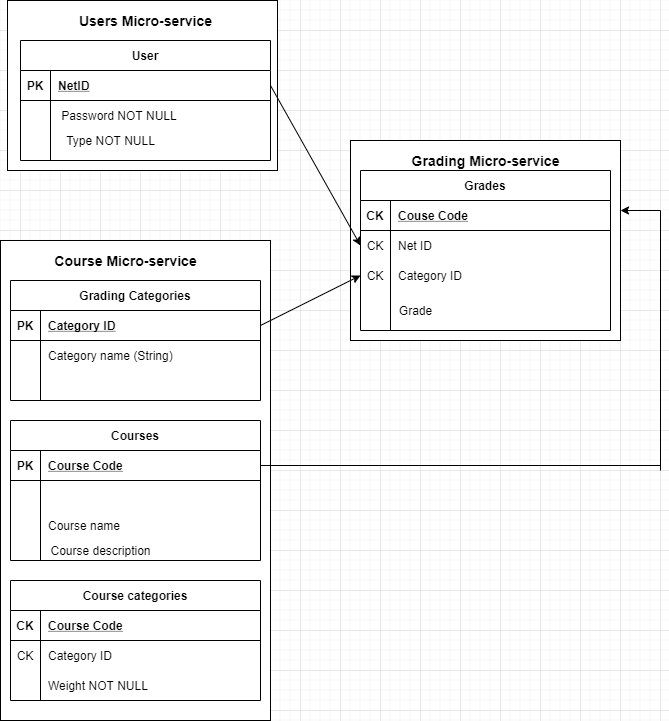

The diagram above was exported from draw.io. Its source (the exported page's mxGraphModel, read from the mxfile embedded in the PNG):
<mxGraphModel dx="1662" dy="1862" grid="1" gridSize="10" guides="1" tooltips="1" connect="1" arrows="1" fold="1" page="1" pageScale="1" pageWidth="850" pageHeight="1100" math="0" shadow="0" extFonts="Permanent Marker^https://fonts.googleapis.com/css?family=Permanent+Marker">
  <root>
    <mxCell id="0" />
    <mxCell id="1" parent="0" />
    <mxCell id="R8LEGzXn3USG372gl2qQ-35" value="" style="rounded=0;whiteSpace=wrap;html=1;fontSize=14;" vertex="1" parent="1">
      <mxGeometry x="450" y="70" width="270" height="200" as="geometry" />
    </mxCell>
    <mxCell id="R8LEGzXn3USG372gl2qQ-33" value="" style="rounded=0;whiteSpace=wrap;html=1;fontSize=14;" vertex="1" parent="1">
      <mxGeometry x="107" y="-70" width="270" height="170" as="geometry" />
    </mxCell>
    <mxCell id="R8LEGzXn3USG372gl2qQ-31" value="" style="rounded=0;whiteSpace=wrap;html=1;" vertex="1" parent="1">
      <mxGeometry x="100" y="170" width="270" height="480" as="geometry" />
    </mxCell>
    <mxCell id="C-vyLk0tnHw3VtMMgP7b-13" value="Courses" style="shape=table;startSize=30;container=1;collapsible=1;childLayout=tableLayout;fixedRows=1;rowLines=0;fontStyle=1;align=center;resizeLast=1;" parent="1" vertex="1">
      <mxGeometry x="110" y="350" width="250" height="140" as="geometry" />
    </mxCell>
    <mxCell id="C-vyLk0tnHw3VtMMgP7b-14" value="" style="shape=partialRectangle;collapsible=0;dropTarget=0;pointerEvents=0;fillColor=none;points=[[0,0.5],[1,0.5]];portConstraint=eastwest;top=0;left=0;right=0;bottom=1;" parent="C-vyLk0tnHw3VtMMgP7b-13" vertex="1">
      <mxGeometry y="30" width="250" height="30" as="geometry" />
    </mxCell>
    <mxCell id="C-vyLk0tnHw3VtMMgP7b-15" value="PK" style="shape=partialRectangle;overflow=hidden;connectable=0;fillColor=none;top=0;left=0;bottom=0;right=0;fontStyle=1;" parent="C-vyLk0tnHw3VtMMgP7b-14" vertex="1">
      <mxGeometry width="30" height="30" as="geometry" />
    </mxCell>
    <mxCell id="C-vyLk0tnHw3VtMMgP7b-16" value="Course Code" style="shape=partialRectangle;overflow=hidden;connectable=0;fillColor=none;top=0;left=0;bottom=0;right=0;align=left;spacingLeft=6;fontStyle=5;" parent="C-vyLk0tnHw3VtMMgP7b-14" vertex="1">
      <mxGeometry x="30" width="220" height="30" as="geometry" />
    </mxCell>
    <mxCell id="C-vyLk0tnHw3VtMMgP7b-17" value="" style="shape=partialRectangle;collapsible=0;dropTarget=0;pointerEvents=0;fillColor=none;points=[[0,0.5],[1,0.5]];portConstraint=eastwest;top=0;left=0;right=0;bottom=0;" parent="C-vyLk0tnHw3VtMMgP7b-13" vertex="1">
      <mxGeometry y="60" width="250" height="30" as="geometry" />
    </mxCell>
    <mxCell id="C-vyLk0tnHw3VtMMgP7b-18" value="" style="shape=partialRectangle;overflow=hidden;connectable=0;fillColor=none;top=0;left=0;bottom=0;right=0;" parent="C-vyLk0tnHw3VtMMgP7b-17" vertex="1">
      <mxGeometry width="30" height="30" as="geometry" />
    </mxCell>
    <mxCell id="C-vyLk0tnHw3VtMMgP7b-19" value="" style="shape=partialRectangle;overflow=hidden;connectable=0;fillColor=none;top=0;left=0;bottom=0;right=0;align=left;spacingLeft=6;" parent="C-vyLk0tnHw3VtMMgP7b-17" vertex="1">
      <mxGeometry x="30" width="220" height="30" as="geometry" />
    </mxCell>
    <mxCell id="C-vyLk0tnHw3VtMMgP7b-20" value="" style="shape=partialRectangle;collapsible=0;dropTarget=0;pointerEvents=0;fillColor=none;points=[[0,0.5],[1,0.5]];portConstraint=eastwest;top=0;left=0;right=0;bottom=0;" parent="C-vyLk0tnHw3VtMMgP7b-13" vertex="1">
      <mxGeometry y="90" width="250" height="30" as="geometry" />
    </mxCell>
    <mxCell id="C-vyLk0tnHw3VtMMgP7b-21" value="" style="shape=partialRectangle;overflow=hidden;connectable=0;fillColor=none;top=0;left=0;bottom=0;right=0;" parent="C-vyLk0tnHw3VtMMgP7b-20" vertex="1">
      <mxGeometry width="30" height="30" as="geometry" />
    </mxCell>
    <mxCell id="C-vyLk0tnHw3VtMMgP7b-22" value="Course name" style="shape=partialRectangle;overflow=hidden;connectable=0;fillColor=none;top=0;left=0;bottom=0;right=0;align=left;spacingLeft=6;" parent="C-vyLk0tnHw3VtMMgP7b-20" vertex="1">
      <mxGeometry x="30" width="220" height="30" as="geometry" />
    </mxCell>
    <mxCell id="C-vyLk0tnHw3VtMMgP7b-23" value="User" style="shape=table;startSize=30;container=1;collapsible=1;childLayout=tableLayout;fixedRows=1;rowLines=0;fontStyle=1;align=center;resizeLast=1;" parent="1" vertex="1">
      <mxGeometry x="120" y="-30" width="250" height="120" as="geometry" />
    </mxCell>
    <mxCell id="C-vyLk0tnHw3VtMMgP7b-24" value="" style="shape=partialRectangle;collapsible=0;dropTarget=0;pointerEvents=0;fillColor=none;points=[[0,0.5],[1,0.5]];portConstraint=eastwest;top=0;left=0;right=0;bottom=1;" parent="C-vyLk0tnHw3VtMMgP7b-23" vertex="1">
      <mxGeometry y="30" width="250" height="30" as="geometry" />
    </mxCell>
    <mxCell id="C-vyLk0tnHw3VtMMgP7b-25" value="PK" style="shape=partialRectangle;overflow=hidden;connectable=0;fillColor=none;top=0;left=0;bottom=0;right=0;fontStyle=1;" parent="C-vyLk0tnHw3VtMMgP7b-24" vertex="1">
      <mxGeometry width="30" height="30" as="geometry" />
    </mxCell>
    <mxCell id="C-vyLk0tnHw3VtMMgP7b-26" value="NetID" style="shape=partialRectangle;overflow=hidden;connectable=0;fillColor=none;top=0;left=0;bottom=0;right=0;align=left;spacingLeft=6;fontStyle=5;" parent="C-vyLk0tnHw3VtMMgP7b-24" vertex="1">
      <mxGeometry x="30" width="220" height="30" as="geometry" />
    </mxCell>
    <mxCell id="C-vyLk0tnHw3VtMMgP7b-27" value="" style="shape=partialRectangle;collapsible=0;dropTarget=0;pointerEvents=0;fillColor=none;points=[[0,0.5],[1,0.5]];portConstraint=eastwest;top=0;left=0;right=0;bottom=0;" parent="C-vyLk0tnHw3VtMMgP7b-23" vertex="1">
      <mxGeometry y="60" width="250" height="30" as="geometry" />
    </mxCell>
    <mxCell id="C-vyLk0tnHw3VtMMgP7b-28" value="" style="shape=partialRectangle;overflow=hidden;connectable=0;fillColor=none;top=0;left=0;bottom=0;right=0;" parent="C-vyLk0tnHw3VtMMgP7b-27" vertex="1">
      <mxGeometry width="30" height="30" as="geometry" />
    </mxCell>
    <mxCell id="C-vyLk0tnHw3VtMMgP7b-29" value=" Password NOT NULL" style="shape=partialRectangle;overflow=hidden;connectable=0;fillColor=none;top=0;left=0;bottom=0;right=0;align=left;spacingLeft=6;" parent="C-vyLk0tnHw3VtMMgP7b-27" vertex="1">
      <mxGeometry x="30" width="220" height="30" as="geometry" />
    </mxCell>
    <mxCell id="R8LEGzXn3USG372gl2qQ-1" value="Grades" style="shape=table;startSize=30;container=1;collapsible=1;childLayout=tableLayout;fixedRows=1;rowLines=0;fontStyle=1;align=center;resizeLast=1;" vertex="1" parent="1">
      <mxGeometry x="460" y="100" width="250" height="160" as="geometry" />
    </mxCell>
    <mxCell id="R8LEGzXn3USG372gl2qQ-2" value="" style="shape=partialRectangle;collapsible=0;dropTarget=0;pointerEvents=0;fillColor=none;points=[[0,0.5],[1,0.5]];portConstraint=eastwest;top=0;left=0;right=0;bottom=1;" vertex="1" parent="R8LEGzXn3USG372gl2qQ-1">
      <mxGeometry y="30" width="250" height="30" as="geometry" />
    </mxCell>
    <mxCell id="R8LEGzXn3USG372gl2qQ-3" value="CK" style="shape=partialRectangle;overflow=hidden;connectable=0;fillColor=none;top=0;left=0;bottom=0;right=0;fontStyle=1;" vertex="1" parent="R8LEGzXn3USG372gl2qQ-2">
      <mxGeometry width="30" height="30" as="geometry" />
    </mxCell>
    <mxCell id="R8LEGzXn3USG372gl2qQ-4" value="Couse Code" style="shape=partialRectangle;overflow=hidden;connectable=0;fillColor=none;top=0;left=0;bottom=0;right=0;align=left;spacingLeft=6;fontStyle=5;" vertex="1" parent="R8LEGzXn3USG372gl2qQ-2">
      <mxGeometry x="30" width="220" height="30" as="geometry" />
    </mxCell>
    <mxCell id="R8LEGzXn3USG372gl2qQ-5" value="" style="shape=partialRectangle;collapsible=0;dropTarget=0;pointerEvents=0;fillColor=none;points=[[0,0.5],[1,0.5]];portConstraint=eastwest;top=0;left=0;right=0;bottom=0;" vertex="1" parent="R8LEGzXn3USG372gl2qQ-1">
      <mxGeometry y="60" width="250" height="30" as="geometry" />
    </mxCell>
    <mxCell id="R8LEGzXn3USG372gl2qQ-6" value="CK" style="shape=partialRectangle;overflow=hidden;connectable=0;fillColor=none;top=0;left=0;bottom=0;right=0;" vertex="1" parent="R8LEGzXn3USG372gl2qQ-5">
      <mxGeometry width="30" height="30" as="geometry" />
    </mxCell>
    <mxCell id="R8LEGzXn3USG372gl2qQ-7" value="Net ID" style="shape=partialRectangle;overflow=hidden;connectable=0;fillColor=none;top=0;left=0;bottom=0;right=0;align=left;spacingLeft=6;" vertex="1" parent="R8LEGzXn3USG372gl2qQ-5">
      <mxGeometry x="30" width="220" height="30" as="geometry" />
    </mxCell>
    <mxCell id="R8LEGzXn3USG372gl2qQ-8" value="" style="shape=partialRectangle;collapsible=0;dropTarget=0;pointerEvents=0;fillColor=none;points=[[0,0.5],[1,0.5]];portConstraint=eastwest;top=0;left=0;right=0;bottom=0;" vertex="1" parent="R8LEGzXn3USG372gl2qQ-1">
      <mxGeometry y="90" width="250" height="30" as="geometry" />
    </mxCell>
    <mxCell id="R8LEGzXn3USG372gl2qQ-9" value="CK" style="shape=partialRectangle;overflow=hidden;connectable=0;fillColor=none;top=0;left=0;bottom=0;right=0;" vertex="1" parent="R8LEGzXn3USG372gl2qQ-8">
      <mxGeometry width="30" height="30" as="geometry" />
    </mxCell>
    <mxCell id="R8LEGzXn3USG372gl2qQ-10" value="Category ID" style="shape=partialRectangle;overflow=hidden;connectable=0;fillColor=none;top=0;left=0;bottom=0;right=0;align=left;spacingLeft=6;" vertex="1" parent="R8LEGzXn3USG372gl2qQ-8">
      <mxGeometry x="30" width="220" height="30" as="geometry" />
    </mxCell>
    <mxCell id="R8LEGzXn3USG372gl2qQ-11" value="" style="endArrow=classic;html=1;entryX=0;entryY=0.5;entryDx=0;entryDy=0;exitX=1;exitY=0.5;exitDx=0;exitDy=0;" edge="1" parent="1" source="C-vyLk0tnHw3VtMMgP7b-24" target="R8LEGzXn3USG372gl2qQ-5">
      <mxGeometry width="50" height="50" relative="1" as="geometry">
        <mxPoint x="370" y="210" as="sourcePoint" />
        <mxPoint x="420" y="160" as="targetPoint" />
      </mxGeometry>
    </mxCell>
    <mxCell id="R8LEGzXn3USG372gl2qQ-12" value="Type NOT NULL" style="text;html=1;align=center;verticalAlign=middle;resizable=0;points=[];autosize=1;" vertex="1" parent="1">
      <mxGeometry x="160" y="60" width="100" height="20" as="geometry" />
    </mxCell>
    <mxCell id="R8LEGzXn3USG372gl2qQ-13" value="Course description" style="text;html=1;align=center;verticalAlign=middle;resizable=0;points=[];autosize=1;" vertex="1" parent="1">
      <mxGeometry x="140" y="470" width="120" height="20" as="geometry" />
    </mxCell>
    <mxCell id="R8LEGzXn3USG372gl2qQ-17" value="" style="endArrow=none;html=1;exitX=1;exitY=0.5;exitDx=0;exitDy=0;" edge="1" parent="1" source="C-vyLk0tnHw3VtMMgP7b-14">
      <mxGeometry width="50" height="50" relative="1" as="geometry">
        <mxPoint x="360" y="440" as="sourcePoint" />
        <mxPoint x="760" y="395" as="targetPoint" />
      </mxGeometry>
    </mxCell>
    <mxCell id="R8LEGzXn3USG372gl2qQ-18" value="" style="endArrow=none;html=1;" edge="1" parent="1">
      <mxGeometry width="50" height="50" relative="1" as="geometry">
        <mxPoint x="760" y="400" as="sourcePoint" />
        <mxPoint x="760" y="140" as="targetPoint" />
      </mxGeometry>
    </mxCell>
    <mxCell id="R8LEGzXn3USG372gl2qQ-19" value="" style="endArrow=classic;html=1;" edge="1" parent="1">
      <mxGeometry width="50" height="50" relative="1" as="geometry">
        <mxPoint x="760" y="140" as="sourcePoint" />
        <mxPoint x="720" y="140" as="targetPoint" />
      </mxGeometry>
    </mxCell>
    <mxCell id="R8LEGzXn3USG372gl2qQ-20" value="Grading Categories" style="shape=table;startSize=30;container=1;collapsible=1;childLayout=tableLayout;fixedRows=1;rowLines=0;fontStyle=1;align=center;resizeLast=1;" vertex="1" parent="1">
      <mxGeometry x="110" y="210" width="250" height="120" as="geometry" />
    </mxCell>
    <mxCell id="R8LEGzXn3USG372gl2qQ-21" value="" style="shape=partialRectangle;collapsible=0;dropTarget=0;pointerEvents=0;fillColor=none;points=[[0,0.5],[1,0.5]];portConstraint=eastwest;top=0;left=0;right=0;bottom=1;" vertex="1" parent="R8LEGzXn3USG372gl2qQ-20">
      <mxGeometry y="30" width="250" height="30" as="geometry" />
    </mxCell>
    <mxCell id="R8LEGzXn3USG372gl2qQ-22" value="PK" style="shape=partialRectangle;overflow=hidden;connectable=0;fillColor=none;top=0;left=0;bottom=0;right=0;fontStyle=1;" vertex="1" parent="R8LEGzXn3USG372gl2qQ-21">
      <mxGeometry width="30" height="30" as="geometry" />
    </mxCell>
    <mxCell id="R8LEGzXn3USG372gl2qQ-23" value="Category ID" style="shape=partialRectangle;overflow=hidden;connectable=0;fillColor=none;top=0;left=0;bottom=0;right=0;align=left;spacingLeft=6;fontStyle=5;" vertex="1" parent="R8LEGzXn3USG372gl2qQ-21">
      <mxGeometry x="30" width="220" height="30" as="geometry" />
    </mxCell>
    <mxCell id="R8LEGzXn3USG372gl2qQ-24" value="" style="shape=partialRectangle;collapsible=0;dropTarget=0;pointerEvents=0;fillColor=none;points=[[0,0.5],[1,0.5]];portConstraint=eastwest;top=0;left=0;right=0;bottom=0;" vertex="1" parent="R8LEGzXn3USG372gl2qQ-20">
      <mxGeometry y="60" width="250" height="30" as="geometry" />
    </mxCell>
    <mxCell id="R8LEGzXn3USG372gl2qQ-25" value="" style="shape=partialRectangle;overflow=hidden;connectable=0;fillColor=none;top=0;left=0;bottom=0;right=0;" vertex="1" parent="R8LEGzXn3USG372gl2qQ-24">
      <mxGeometry width="30" height="30" as="geometry" />
    </mxCell>
    <mxCell id="R8LEGzXn3USG372gl2qQ-26" value="Category name (String)" style="shape=partialRectangle;overflow=hidden;connectable=0;fillColor=none;top=0;left=0;bottom=0;right=0;align=left;spacingLeft=6;" vertex="1" parent="R8LEGzXn3USG372gl2qQ-24">
      <mxGeometry x="30" width="220" height="30" as="geometry" />
    </mxCell>
    <mxCell id="R8LEGzXn3USG372gl2qQ-27" value="" style="endArrow=classic;html=1;exitX=1;exitY=0.5;exitDx=0;exitDy=0;entryX=0;entryY=0.5;entryDx=0;entryDy=0;" edge="1" parent="1" source="R8LEGzXn3USG372gl2qQ-21" target="R8LEGzXn3USG372gl2qQ-8">
      <mxGeometry width="50" height="50" relative="1" as="geometry">
        <mxPoint x="370" y="30" as="sourcePoint" />
        <mxPoint x="450" y="230" as="targetPoint" />
      </mxGeometry>
    </mxCell>
    <mxCell id="R8LEGzXn3USG372gl2qQ-28" value="Grade" style="text;html=1;align=center;verticalAlign=middle;resizable=0;points=[];autosize=1;" vertex="1" parent="1">
      <mxGeometry x="490" y="230" width="50" height="20" as="geometry" />
    </mxCell>
    <mxCell id="R8LEGzXn3USG372gl2qQ-32" value="Course Micro-service" style="text;html=1;align=center;verticalAlign=middle;resizable=0;points=[];autosize=1;fontStyle=1;fontSize=14;" vertex="1" parent="1">
      <mxGeometry x="145" y="180" width="160" height="20" as="geometry" />
    </mxCell>
    <mxCell id="R8LEGzXn3USG372gl2qQ-34" value="Users Micro-service" style="text;html=1;align=center;verticalAlign=middle;resizable=0;points=[];autosize=1;fontStyle=1;fontSize=14;" vertex="1" parent="1">
      <mxGeometry x="170" y="-60" width="150" height="20" as="geometry" />
    </mxCell>
    <mxCell id="R8LEGzXn3USG372gl2qQ-36" value="Grading Micro-service" style="text;html=1;align=center;verticalAlign=middle;resizable=0;points=[];autosize=1;fontStyle=1;fontSize=14;" vertex="1" parent="1">
      <mxGeometry x="505" y="80" width="160" height="20" as="geometry" />
    </mxCell>
    <mxCell id="R8LEGzXn3USG372gl2qQ-37" value="Course categories" style="shape=table;startSize=30;container=1;collapsible=1;childLayout=tableLayout;fixedRows=1;rowLines=0;fontStyle=1;align=center;resizeLast=1;" vertex="1" parent="1">
      <mxGeometry x="110" y="510" width="250" height="120" as="geometry" />
    </mxCell>
    <mxCell id="R8LEGzXn3USG372gl2qQ-38" value="" style="shape=partialRectangle;collapsible=0;dropTarget=0;pointerEvents=0;fillColor=none;points=[[0,0.5],[1,0.5]];portConstraint=eastwest;top=0;left=0;right=0;bottom=1;" vertex="1" parent="R8LEGzXn3USG372gl2qQ-37">
      <mxGeometry y="30" width="250" height="30" as="geometry" />
    </mxCell>
    <mxCell id="R8LEGzXn3USG372gl2qQ-39" value="CK" style="shape=partialRectangle;overflow=hidden;connectable=0;fillColor=none;top=0;left=0;bottom=0;right=0;fontStyle=1;" vertex="1" parent="R8LEGzXn3USG372gl2qQ-38">
      <mxGeometry width="30" height="30" as="geometry" />
    </mxCell>
    <mxCell id="R8LEGzXn3USG372gl2qQ-40" value="Course Code" style="shape=partialRectangle;overflow=hidden;connectable=0;fillColor=none;top=0;left=0;bottom=0;right=0;align=left;spacingLeft=6;fontStyle=5;" vertex="1" parent="R8LEGzXn3USG372gl2qQ-38">
      <mxGeometry x="30" width="220" height="30" as="geometry" />
    </mxCell>
    <mxCell id="R8LEGzXn3USG372gl2qQ-41" value="" style="shape=partialRectangle;collapsible=0;dropTarget=0;pointerEvents=0;fillColor=none;points=[[0,0.5],[1,0.5]];portConstraint=eastwest;top=0;left=0;right=0;bottom=0;" vertex="1" parent="R8LEGzXn3USG372gl2qQ-37">
      <mxGeometry y="60" width="250" height="30" as="geometry" />
    </mxCell>
    <mxCell id="R8LEGzXn3USG372gl2qQ-42" value="CK" style="shape=partialRectangle;overflow=hidden;connectable=0;fillColor=none;top=0;left=0;bottom=0;right=0;" vertex="1" parent="R8LEGzXn3USG372gl2qQ-41">
      <mxGeometry width="30" height="30" as="geometry" />
    </mxCell>
    <mxCell id="R8LEGzXn3USG372gl2qQ-43" value="Category ID" style="shape=partialRectangle;overflow=hidden;connectable=0;fillColor=none;top=0;left=0;bottom=0;right=0;align=left;spacingLeft=6;" vertex="1" parent="R8LEGzXn3USG372gl2qQ-41">
      <mxGeometry x="30" width="220" height="30" as="geometry" />
    </mxCell>
    <mxCell id="R8LEGzXn3USG372gl2qQ-44" value="" style="shape=partialRectangle;collapsible=0;dropTarget=0;pointerEvents=0;fillColor=none;points=[[0,0.5],[1,0.5]];portConstraint=eastwest;top=0;left=0;right=0;bottom=0;" vertex="1" parent="R8LEGzXn3USG372gl2qQ-37">
      <mxGeometry y="90" width="250" height="30" as="geometry" />
    </mxCell>
    <mxCell id="R8LEGzXn3USG372gl2qQ-45" value="" style="shape=partialRectangle;overflow=hidden;connectable=0;fillColor=none;top=0;left=0;bottom=0;right=0;" vertex="1" parent="R8LEGzXn3USG372gl2qQ-44">
      <mxGeometry width="30" height="30" as="geometry" />
    </mxCell>
    <mxCell id="R8LEGzXn3USG372gl2qQ-46" value="Weight NOT NULL" style="shape=partialRectangle;overflow=hidden;connectable=0;fillColor=none;top=0;left=0;bottom=0;right=0;align=left;spacingLeft=6;" vertex="1" parent="R8LEGzXn3USG372gl2qQ-44">
      <mxGeometry x="30" width="220" height="30" as="geometry" />
    </mxCell>
  </root>
</mxGraphModel>